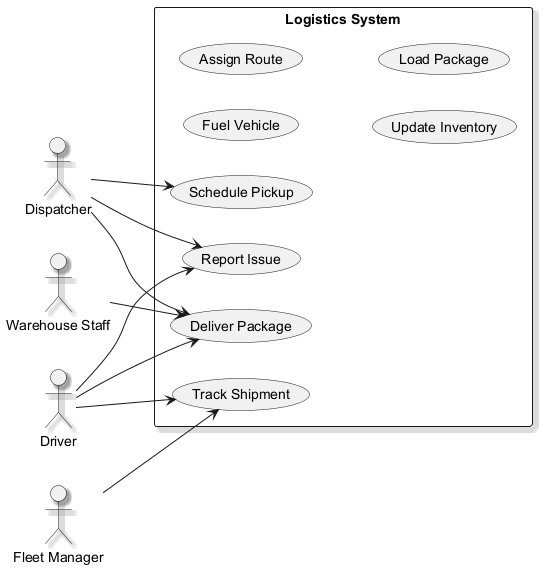

The diagram above was rendered by PlantUML. Its source (embedded in the PNG):
@startuml
skinparam shadowing true
left to right direction
actor "Driver" as D
actor "Dispatcher" as D1
actor "Warehouse Staff" as WS
actor "Fleet Manager" as FM
rectangle "Logistics System" {
  usecase "Track Shipment" as UC_TrackShipment
  usecase "Fuel Vehicle" as UC_FuelVehicle
  usecase "Assign Route" as UC_AssignRoute
  usecase "Deliver Package" as UC_DeliverPackage
  usecase "Update Inventory" as UC_UpdateInventory
  usecase "Load Package" as UC_LoadPackage
  usecase "Schedule Pickup" as UC_SchedulePickup
  usecase "Report Issue" as UC_ReportIssue
}
D --> UC_DeliverPackage
D --> UC_TrackShipment
D --> UC_ReportIssue
D1 --> UC_ReportIssue
D1 --> UC_SchedulePickup
D1 --> UC_DeliverPackage
WS --> UC_DeliverPackage
FM --> UC_TrackShipment
@enduml